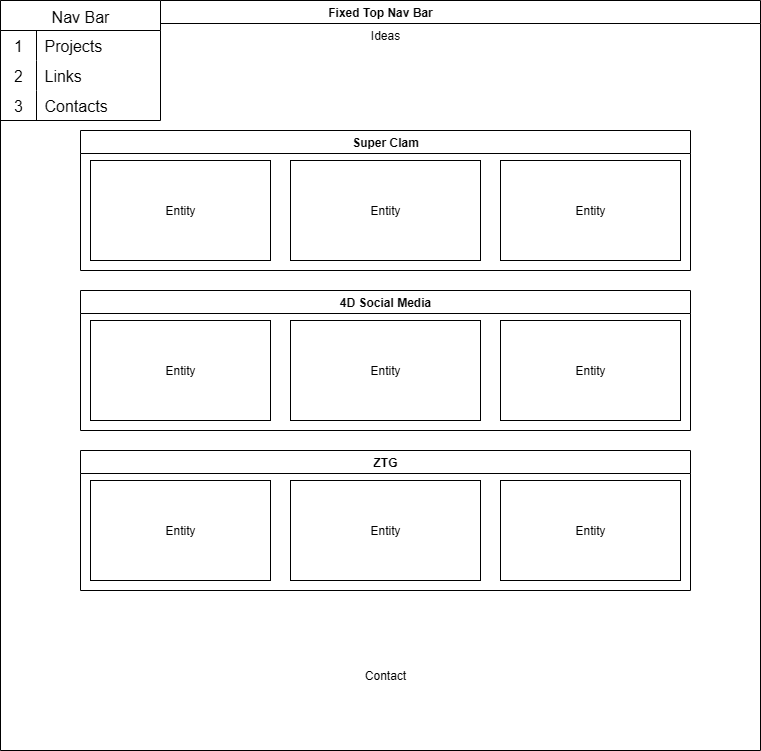

The diagram above was exported from draw.io. Its source (the exported page's mxGraphModel, read from the mxfile embedded in the PNG):
<mxGraphModel dx="1042" dy="527" grid="1" gridSize="10" guides="1" tooltips="1" connect="1" arrows="1" fold="1" page="1" pageScale="1" pageWidth="850" pageHeight="1100" math="0" shadow="0">
  <root>
    <mxCell id="0" />
    <mxCell id="1" parent="0" />
    <mxCell id="75gAX3Yvoy_RMpak__Cr-1" value="Fixed Top Nav Bar" style="swimlane;whiteSpace=wrap;html=1;" parent="1" vertex="1">
      <mxGeometry x="40" y="10" width="760" height="750" as="geometry" />
    </mxCell>
    <mxCell id="75gAX3Yvoy_RMpak__Cr-13" value="Ideas" style="text;html=1;align=center;verticalAlign=middle;whiteSpace=wrap;rounded=0;" parent="75gAX3Yvoy_RMpak__Cr-1" vertex="1">
      <mxGeometry x="355" y="20" width="60" height="30" as="geometry" />
    </mxCell>
    <mxCell id="75gAX3Yvoy_RMpak__Cr-15" value="Carousel" style="text;html=1;align=center;verticalAlign=middle;whiteSpace=wrap;rounded=0;" parent="75gAX3Yvoy_RMpak__Cr-1" vertex="1">
      <mxGeometry x="350" y="190" width="60" height="30" as="geometry" />
    </mxCell>
    <mxCell id="75gAX3Yvoy_RMpak__Cr-2" value="Nav Bar" style="shape=table;startSize=30;container=1;collapsible=0;childLayout=tableLayout;fixedRows=1;rowLines=0;fontStyle=0;strokeColor=default;fontSize=16;fillColor=default;" parent="75gAX3Yvoy_RMpak__Cr-1" vertex="1">
      <mxGeometry width="160" height="120" as="geometry" />
    </mxCell>
    <mxCell id="75gAX3Yvoy_RMpak__Cr-3" value="" style="shape=tableRow;horizontal=0;startSize=0;swimlaneHead=0;swimlaneBody=0;top=0;left=0;bottom=0;right=0;collapsible=0;dropTarget=0;fillColor=none;points=[[0,0.5],[1,0.5]];portConstraint=eastwest;strokeColor=inherit;fontSize=16;" parent="75gAX3Yvoy_RMpak__Cr-2" vertex="1">
      <mxGeometry y="30" width="160" height="30" as="geometry" />
    </mxCell>
    <mxCell id="75gAX3Yvoy_RMpak__Cr-4" value="1" style="shape=partialRectangle;html=1;whiteSpace=wrap;connectable=0;fillColor=none;top=0;left=0;bottom=0;right=0;overflow=hidden;pointerEvents=1;strokeColor=inherit;fontSize=16;" parent="75gAX3Yvoy_RMpak__Cr-3" vertex="1">
      <mxGeometry width="36" height="30" as="geometry">
        <mxRectangle width="36" height="30" as="alternateBounds" />
      </mxGeometry>
    </mxCell>
    <mxCell id="75gAX3Yvoy_RMpak__Cr-5" value="Projects" style="shape=partialRectangle;html=1;whiteSpace=wrap;connectable=0;fillColor=none;top=0;left=0;bottom=0;right=0;align=left;spacingLeft=6;overflow=hidden;strokeColor=inherit;fontSize=16;" parent="75gAX3Yvoy_RMpak__Cr-3" vertex="1">
      <mxGeometry x="36" width="124" height="30" as="geometry">
        <mxRectangle width="124" height="30" as="alternateBounds" />
      </mxGeometry>
    </mxCell>
    <mxCell id="75gAX3Yvoy_RMpak__Cr-6" value="" style="shape=tableRow;horizontal=0;startSize=0;swimlaneHead=0;swimlaneBody=0;top=0;left=0;bottom=0;right=0;collapsible=0;dropTarget=0;fillColor=none;points=[[0,0.5],[1,0.5]];portConstraint=eastwest;strokeColor=inherit;fontSize=16;" parent="75gAX3Yvoy_RMpak__Cr-2" vertex="1">
      <mxGeometry y="60" width="160" height="30" as="geometry" />
    </mxCell>
    <mxCell id="75gAX3Yvoy_RMpak__Cr-7" value="2" style="shape=partialRectangle;html=1;whiteSpace=wrap;connectable=0;fillColor=none;top=0;left=0;bottom=0;right=0;overflow=hidden;strokeColor=inherit;fontSize=16;" parent="75gAX3Yvoy_RMpak__Cr-6" vertex="1">
      <mxGeometry width="36" height="30" as="geometry">
        <mxRectangle width="36" height="30" as="alternateBounds" />
      </mxGeometry>
    </mxCell>
    <mxCell id="75gAX3Yvoy_RMpak__Cr-8" value="Links" style="shape=partialRectangle;html=1;whiteSpace=wrap;connectable=0;fillColor=none;top=0;left=0;bottom=0;right=0;align=left;spacingLeft=6;overflow=hidden;strokeColor=inherit;fontSize=16;" parent="75gAX3Yvoy_RMpak__Cr-6" vertex="1">
      <mxGeometry x="36" width="124" height="30" as="geometry">
        <mxRectangle width="124" height="30" as="alternateBounds" />
      </mxGeometry>
    </mxCell>
    <mxCell id="75gAX3Yvoy_RMpak__Cr-9" value="" style="shape=tableRow;horizontal=0;startSize=0;swimlaneHead=0;swimlaneBody=0;top=0;left=0;bottom=0;right=0;collapsible=0;dropTarget=0;fillColor=none;points=[[0,0.5],[1,0.5]];portConstraint=eastwest;strokeColor=inherit;fontSize=16;" parent="75gAX3Yvoy_RMpak__Cr-2" vertex="1">
      <mxGeometry y="90" width="160" height="30" as="geometry" />
    </mxCell>
    <mxCell id="75gAX3Yvoy_RMpak__Cr-10" value="3" style="shape=partialRectangle;html=1;whiteSpace=wrap;connectable=0;fillColor=none;top=0;left=0;bottom=0;right=0;overflow=hidden;strokeColor=inherit;fontSize=16;" parent="75gAX3Yvoy_RMpak__Cr-9" vertex="1">
      <mxGeometry width="36" height="30" as="geometry">
        <mxRectangle width="36" height="30" as="alternateBounds" />
      </mxGeometry>
    </mxCell>
    <mxCell id="75gAX3Yvoy_RMpak__Cr-11" value="Contacts" style="shape=partialRectangle;html=1;whiteSpace=wrap;connectable=0;fillColor=none;top=0;left=0;bottom=0;right=0;align=left;spacingLeft=6;overflow=hidden;strokeColor=inherit;fontSize=16;" parent="75gAX3Yvoy_RMpak__Cr-9" vertex="1">
      <mxGeometry x="36" width="124" height="30" as="geometry">
        <mxRectangle width="124" height="30" as="alternateBounds" />
      </mxGeometry>
    </mxCell>
    <mxCell id="75gAX3Yvoy_RMpak__Cr-22" value="Super Clam" style="swimlane;whiteSpace=wrap;html=1;" parent="75gAX3Yvoy_RMpak__Cr-1" vertex="1">
      <mxGeometry x="80" y="130" width="610" height="140" as="geometry" />
    </mxCell>
    <mxCell id="75gAX3Yvoy_RMpak__Cr-25" value="Entity" style="whiteSpace=wrap;html=1;align=center;" parent="75gAX3Yvoy_RMpak__Cr-22" vertex="1">
      <mxGeometry x="10" y="30" width="180" height="100" as="geometry" />
    </mxCell>
    <mxCell id="75gAX3Yvoy_RMpak__Cr-26" value="Entity" style="whiteSpace=wrap;html=1;align=center;" parent="75gAX3Yvoy_RMpak__Cr-22" vertex="1">
      <mxGeometry x="210" y="30" width="190" height="100" as="geometry" />
    </mxCell>
    <mxCell id="75gAX3Yvoy_RMpak__Cr-27" value="Entity" style="whiteSpace=wrap;html=1;align=center;" parent="75gAX3Yvoy_RMpak__Cr-22" vertex="1">
      <mxGeometry x="420" y="30" width="180" height="100" as="geometry" />
    </mxCell>
    <mxCell id="75gAX3Yvoy_RMpak__Cr-23" value="4D Social Media" style="swimlane;whiteSpace=wrap;html=1;startSize=23;" parent="75gAX3Yvoy_RMpak__Cr-1" vertex="1">
      <mxGeometry x="80" y="290" width="610" height="140" as="geometry" />
    </mxCell>
    <mxCell id="75gAX3Yvoy_RMpak__Cr-28" value="Entity" style="whiteSpace=wrap;html=1;align=center;" parent="75gAX3Yvoy_RMpak__Cr-23" vertex="1">
      <mxGeometry x="210" y="30" width="190" height="100" as="geometry" />
    </mxCell>
    <mxCell id="75gAX3Yvoy_RMpak__Cr-29" value="Entity" style="whiteSpace=wrap;html=1;align=center;" parent="75gAX3Yvoy_RMpak__Cr-23" vertex="1">
      <mxGeometry x="420" y="30" width="180" height="100" as="geometry" />
    </mxCell>
    <mxCell id="75gAX3Yvoy_RMpak__Cr-30" value="Entity" style="whiteSpace=wrap;html=1;align=center;" parent="75gAX3Yvoy_RMpak__Cr-23" vertex="1">
      <mxGeometry x="10" y="30" width="180" height="100" as="geometry" />
    </mxCell>
    <mxCell id="75gAX3Yvoy_RMpak__Cr-24" value="ZTG" style="swimlane;whiteSpace=wrap;html=1;startSize=23;" parent="75gAX3Yvoy_RMpak__Cr-1" vertex="1">
      <mxGeometry x="80" y="450" width="610" height="140" as="geometry" />
    </mxCell>
    <mxCell id="75gAX3Yvoy_RMpak__Cr-31" value="Entity" style="whiteSpace=wrap;html=1;align=center;" parent="75gAX3Yvoy_RMpak__Cr-24" vertex="1">
      <mxGeometry x="10" y="30" width="180" height="100" as="geometry" />
    </mxCell>
    <mxCell id="75gAX3Yvoy_RMpak__Cr-32" value="Entity" style="whiteSpace=wrap;html=1;align=center;" parent="75gAX3Yvoy_RMpak__Cr-24" vertex="1">
      <mxGeometry x="210" y="30" width="190" height="100" as="geometry" />
    </mxCell>
    <mxCell id="75gAX3Yvoy_RMpak__Cr-33" value="Entity" style="whiteSpace=wrap;html=1;align=center;" parent="75gAX3Yvoy_RMpak__Cr-24" vertex="1">
      <mxGeometry x="420" y="30" width="180" height="100" as="geometry" />
    </mxCell>
    <mxCell id="75gAX3Yvoy_RMpak__Cr-34" value="Contact" style="text;html=1;align=center;verticalAlign=middle;whiteSpace=wrap;rounded=0;" parent="75gAX3Yvoy_RMpak__Cr-1" vertex="1">
      <mxGeometry x="355" y="660" width="60" height="30" as="geometry" />
    </mxCell>
  </root>
</mxGraphModel>